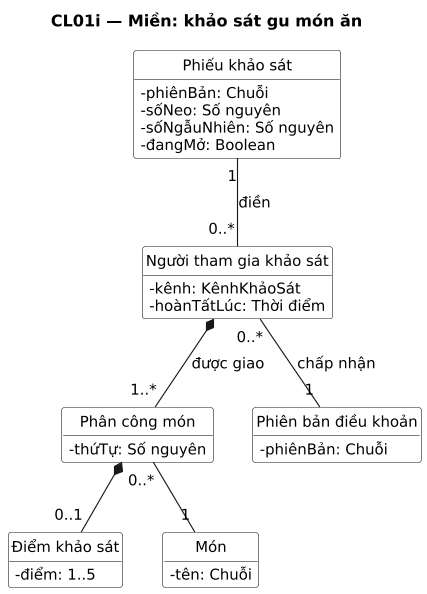

The diagram above was rendered by PlantUML. Its source (embedded in the PNG):
@startuml
title CL01i — Miền: khảo sát gu món ăn
' Sinh từ docs/sad/tools/diagrams/model.py — sửa ở đó rồi chạy gen_puml.py, không sửa tay.
skinparam shadowing false
skinparam defaultFontName DejaVu Sans
skinparam defaultFontSize 13
skinparam dpi 110

hide circle
hide empty members
skinparam classAttributeIconSize 0
skinparam ClassBackgroundColor White

class "Phiếu khảo sát" as PKS {
  -phiênBản: Chuỗi
  -sốNeo: Số nguyên
  -sốNgẫuNhiên: Số nguyên
  -đangMở: Boolean
}
class "Người tham gia khảo sát" as NTG {
  -kênh: KênhKhảoSát
  -hoànTấtLúc: Thời điểm
}
class "Phân công món" as PC {
  -thứTự: Số nguyên
}
class "Điểm khảo sát" as DKS {
  -điểm: 1..5
}
class "Món" as MON {
  -tên: Chuỗi
}
class "Phiên bản điều khoản" as PB {
  -phiênBản: Chuỗi
}

PKS "1" -- "0..*" NTG : điền
NTG *-- "1..*" PC : được giao
PC "0..*" -- "1" MON
PC *-- "0..1" DKS
NTG "0..*" -- "1" PB : chấp nhận
@enduml